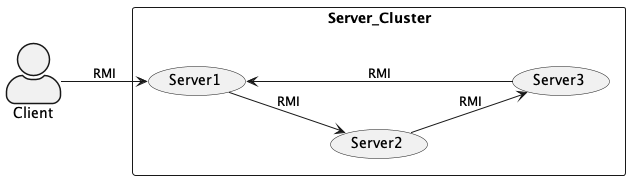

The diagram above was rendered by PlantUML. Its source (embedded in the PNG):
@startuml
left to right direction
skinparam actorStyle awesome
actor "Client" as c
rectangle Server_Cluster {
  usecase "Server1" as s1
  usecase "Server2" as s2
  usecase "Server3" as s3
}
c --> s1 : RMI
s1 --> s2 : RMI
s2 --> s3 : RMI
s3 --> s1 : RMI
@enduml